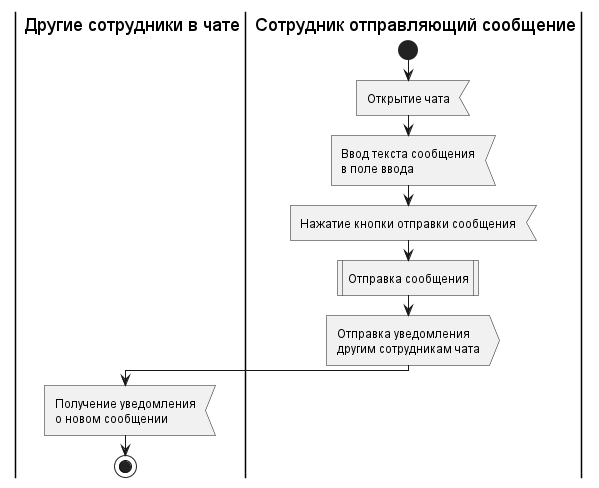

The diagram above was rendered by PlantUML. Its source (embedded in the PNG):
@startuml send
'https://plantuml.com/activity-diagram-beta
|С2| Другие сотрудники в чате
|С1| Сотрудник отправляющий сообщение

start
    :Открытие чата<
    :Ввод текста сообщения\nв поле ввода<    
    :Нажатие кнопки отправки сообщения<
    :Отправка сообщения|
    :Отправка уведомления\nдругим сотрудникам чата>
    |С2|
    :Получение уведомления\nо новом сообщении<
stop

@enduml